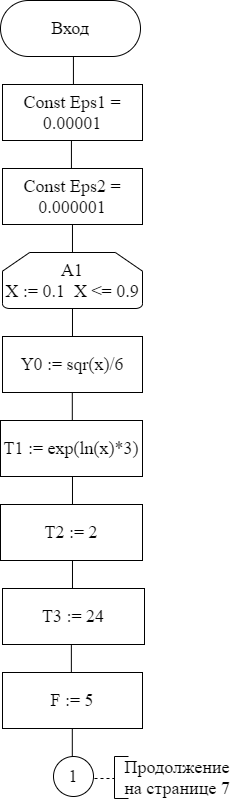

The diagram above was exported from draw.io. Its source (the exported page's mxGraphModel, read from the mxfile embedded in the PNG):
<mxGraphModel dx="1422" dy="762" grid="1" gridSize="14" guides="1" tooltips="1" connect="1" arrows="1" fold="1" page="1" pageScale="1" pageWidth="827" pageHeight="1169" math="0" shadow="0">
  <root>
    <mxCell id="0" />
    <mxCell id="1" parent="0" />
    <mxCell id="p77lYaRdRUuy1M874pAF-1" value="&lt;font style=&quot;font-size: 18px;&quot;&gt;Вход&lt;/font&gt;" style="rounded=1;whiteSpace=wrap;html=1;arcSize=50;fontSize=18;fontFamily=Times New Roman;" parent="1" vertex="1">
      <mxGeometry x="390" y="112" width="140" height="56" as="geometry" />
    </mxCell>
    <mxCell id="p77lYaRdRUuy1M874pAF-3" value="Const Eps1 = 0.00001" style="rounded=0;whiteSpace=wrap;html=1;fontFamily=Times New Roman;fontSize=18;" parent="1" vertex="1">
      <mxGeometry x="392" y="196" width="140" height="56" as="geometry" />
    </mxCell>
    <mxCell id="sYwmflu_rb4g8e2DbQUc-6" value="А1&lt;br style=&quot;font-size: 18px;&quot;&gt;X := 0.1&amp;nbsp; X &amp;lt;= 0.9" style="strokeWidth=1;html=1;shape=mxgraph.flowchart.loop_limit;whiteSpace=wrap;rounded=1;fontFamily=Times New Roman;fontSize=18;" parent="1" vertex="1">
      <mxGeometry x="392" y="364" width="140" height="56" as="geometry" />
    </mxCell>
    <mxCell id="T99h2zMF9cIOCsvIme5U-10" value="Y0 := sqr(x)/6" style="rounded=0;whiteSpace=wrap;html=1;fontFamily=Times New Roman;fontSize=18;" parent="1" vertex="1">
      <mxGeometry x="392" y="448" width="140" height="56" as="geometry" />
    </mxCell>
    <mxCell id="T99h2zMF9cIOCsvIme5U-11" value="T2 := 2" style="rounded=0;whiteSpace=wrap;html=1;fontFamily=Times New Roman;fontSize=18;" parent="1" vertex="1">
      <mxGeometry x="390" y="616" width="142" height="56" as="geometry" />
    </mxCell>
    <mxCell id="T99h2zMF9cIOCsvIme5U-12" value="T1 := exp(ln(x)*3)" style="rounded=0;whiteSpace=wrap;html=1;fontFamily=Times New Roman;fontSize=18;" parent="1" vertex="1">
      <mxGeometry x="390" y="532" width="142" height="56" as="geometry" />
    </mxCell>
    <mxCell id="T99h2zMF9cIOCsvIme5U-13" value="T3 := 24" style="rounded=0;whiteSpace=wrap;html=1;fontFamily=Times New Roman;fontSize=18;" parent="1" vertex="1">
      <mxGeometry x="392" y="700" width="142" height="56" as="geometry" />
    </mxCell>
    <mxCell id="T99h2zMF9cIOCsvIme5U-14" value="F := 5" style="rounded=0;whiteSpace=wrap;html=1;fontFamily=Times New Roman;fontSize=18;" parent="1" vertex="1">
      <mxGeometry x="392" y="784" width="140" height="56" as="geometry" />
    </mxCell>
    <mxCell id="T99h2zMF9cIOCsvIme5U-32" value="1" style="ellipse;whiteSpace=wrap;html=1;aspect=fixed;fontSize=18;fontFamily=Times New Roman;" parent="1" vertex="1">
      <mxGeometry x="443" y="868" width="40" height="40" as="geometry" />
    </mxCell>
    <mxCell id="T99h2zMF9cIOCsvIme5U-4" value="Const Eps2 = 0.000001" style="rounded=0;whiteSpace=wrap;html=1;fontFamily=Times New Roman;fontSize=18;" parent="1" vertex="1">
      <mxGeometry x="392" y="280" width="140" height="56" as="geometry" />
    </mxCell>
    <mxCell id="HSxs5Ls0qk-yH-ejDSVz-3" value="" style="endArrow=none;html=1;rounded=0;entryX=0.5;entryY=1;entryDx=0;entryDy=0;fontSize=18;fontFamily=Times New Roman;" parent="1" edge="1">
      <mxGeometry width="50" height="50" relative="1" as="geometry">
        <mxPoint x="460.93" y="280" as="sourcePoint" />
        <mxPoint x="460.93" y="252" as="targetPoint" />
      </mxGeometry>
    </mxCell>
    <mxCell id="HSxs5Ls0qk-yH-ejDSVz-4" value="" style="endArrow=none;html=1;rounded=0;entryX=0.5;entryY=1;entryDx=0;entryDy=0;fontSize=18;fontFamily=Times New Roman;" parent="1" edge="1">
      <mxGeometry width="50" height="50" relative="1" as="geometry">
        <mxPoint x="461.9699999999999" y="364" as="sourcePoint" />
        <mxPoint x="461.9699999999999" y="335.9999999999999" as="targetPoint" />
      </mxGeometry>
    </mxCell>
    <mxCell id="HSxs5Ls0qk-yH-ejDSVz-5" value="" style="endArrow=none;html=1;rounded=0;entryX=0.5;entryY=1;entryDx=0;entryDy=0;fontSize=18;fontFamily=Times New Roman;" parent="1" edge="1">
      <mxGeometry width="50" height="50" relative="1" as="geometry">
        <mxPoint x="461.9799999999999" y="448" as="sourcePoint" />
        <mxPoint x="461.9799999999999" y="419.9999999999999" as="targetPoint" />
      </mxGeometry>
    </mxCell>
    <mxCell id="HSxs5Ls0qk-yH-ejDSVz-6" value="" style="endArrow=none;html=1;rounded=0;entryX=0.5;entryY=1;entryDx=0;entryDy=0;fontSize=18;fontFamily=Times New Roman;" parent="1" edge="1">
      <mxGeometry width="50" height="50" relative="1" as="geometry">
        <mxPoint x="461.79999999999984" y="532" as="sourcePoint" />
        <mxPoint x="461.79999999999984" y="503.9999999999999" as="targetPoint" />
      </mxGeometry>
    </mxCell>
    <mxCell id="HSxs5Ls0qk-yH-ejDSVz-7" value="" style="endArrow=none;html=1;rounded=0;entryX=0.5;entryY=1;entryDx=0;entryDy=0;fontSize=18;fontFamily=Times New Roman;" parent="1" edge="1">
      <mxGeometry width="50" height="50" relative="1" as="geometry">
        <mxPoint x="461.97999999999973" y="616" as="sourcePoint" />
        <mxPoint x="461.97999999999973" y="587.9999999999999" as="targetPoint" />
      </mxGeometry>
    </mxCell>
    <mxCell id="HSxs5Ls0qk-yH-ejDSVz-9" value="" style="endArrow=none;html=1;rounded=0;entryX=0.5;entryY=1;entryDx=0;entryDy=0;fontSize=18;fontFamily=Times New Roman;" parent="1" edge="1">
      <mxGeometry width="50" height="50" relative="1" as="geometry">
        <mxPoint x="461.97999999999973" y="700" as="sourcePoint" />
        <mxPoint x="461.97999999999973" y="671.9999999999998" as="targetPoint" />
      </mxGeometry>
    </mxCell>
    <mxCell id="HSxs5Ls0qk-yH-ejDSVz-10" value="" style="endArrow=none;html=1;rounded=0;entryX=0.5;entryY=1;entryDx=0;entryDy=0;fontSize=18;fontFamily=Times New Roman;" parent="1" edge="1">
      <mxGeometry width="50" height="50" relative="1" as="geometry">
        <mxPoint x="460.85999999999973" y="784" as="sourcePoint" />
        <mxPoint x="460.85999999999973" y="755.9999999999998" as="targetPoint" />
      </mxGeometry>
    </mxCell>
    <mxCell id="HSxs5Ls0qk-yH-ejDSVz-11" value="" style="endArrow=none;html=1;rounded=0;entryX=0.5;entryY=1;entryDx=0;entryDy=0;fontSize=18;fontFamily=Times New Roman;" parent="1" edge="1">
      <mxGeometry width="50" height="50" relative="1" as="geometry">
        <mxPoint x="461.7999999999997" y="868" as="sourcePoint" />
        <mxPoint x="461.7999999999997" y="839.9999999999998" as="targetPoint" />
      </mxGeometry>
    </mxCell>
    <mxCell id="HSxs5Ls0qk-yH-ejDSVz-12" value="" style="endArrow=none;html=1;rounded=0;entryX=0.5;entryY=1;entryDx=0;entryDy=0;fontSize=18;fontFamily=Times New Roman;" parent="1" edge="1">
      <mxGeometry width="50" height="50" relative="1" as="geometry">
        <mxPoint x="462.93000000000006" y="196" as="sourcePoint" />
        <mxPoint x="462.93000000000006" y="168" as="targetPoint" />
      </mxGeometry>
    </mxCell>
    <mxCell id="HSxs5Ls0qk-yH-ejDSVz-13" value="" style="endArrow=none;dashed=1;html=1;rounded=0;fontFamily=Times New Roman;fontSize=18;" parent="1" edge="1">
      <mxGeometry width="50" height="50" relative="1" as="geometry">
        <mxPoint x="484" y="890" as="sourcePoint" />
        <mxPoint x="504" y="890" as="targetPoint" />
      </mxGeometry>
    </mxCell>
    <mxCell id="HSxs5Ls0qk-yH-ejDSVz-14" value="" style="endArrow=none;html=1;rounded=0;fontFamily=Times New Roman;fontSize=18;" parent="1" edge="1">
      <mxGeometry width="50" height="50" relative="1" as="geometry">
        <mxPoint x="504" y="910" as="sourcePoint" />
        <mxPoint x="504" y="868" as="targetPoint" />
      </mxGeometry>
    </mxCell>
    <mxCell id="HSxs5Ls0qk-yH-ejDSVz-15" value="" style="endArrow=none;html=1;rounded=0;fontFamily=Times New Roman;fontSize=18;" parent="1" edge="1">
      <mxGeometry width="50" height="50" relative="1" as="geometry">
        <mxPoint x="504" y="868" as="sourcePoint" />
        <mxPoint x="518" y="868" as="targetPoint" />
      </mxGeometry>
    </mxCell>
    <mxCell id="HSxs5Ls0qk-yH-ejDSVz-16" value="" style="endArrow=none;html=1;rounded=0;fontFamily=Times New Roman;fontSize=18;" parent="1" edge="1">
      <mxGeometry width="50" height="50" relative="1" as="geometry">
        <mxPoint x="504" y="910" as="sourcePoint" />
        <mxPoint x="518" y="910" as="targetPoint" />
      </mxGeometry>
    </mxCell>
    <mxCell id="HSxs5Ls0qk-yH-ejDSVz-17" value="Продолжение на странице 7" style="text;html=1;strokeColor=none;fillColor=none;align=center;verticalAlign=middle;whiteSpace=wrap;rounded=0;fontFamily=Times New Roman;fontSize=18;" parent="1" vertex="1">
      <mxGeometry x="504" y="868" width="126" height="42" as="geometry" />
    </mxCell>
  </root>
</mxGraphModel>